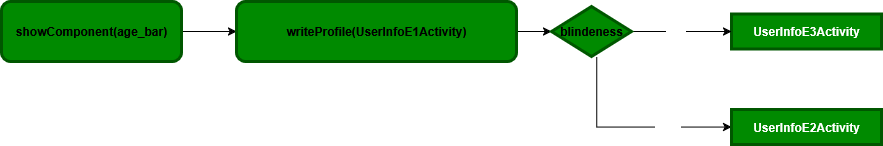

The diagram above was exported from draw.io. Its source (the exported page's mxGraphModel, read from the mxfile embedded in the PNG):
<mxGraphModel dx="1426" dy="799" grid="1" gridSize="10" guides="1" tooltips="1" connect="1" arrows="1" fold="1" page="1" pageScale="1" pageWidth="850" pageHeight="1100" math="0" shadow="0">
  <root>
    <mxCell id="0" />
    <mxCell id="1" parent="0" />
    <mxCell id="ej6P1_GJgWXw-MJ07FGV-17" value="" style="edgeStyle=orthogonalEdgeStyle;rounded=0;orthogonalLoop=1;jettySize=auto;html=1;" edge="1" parent="1" source="ej6P1_GJgWXw-MJ07FGV-15" target="ej6P1_GJgWXw-MJ07FGV-16">
      <mxGeometry relative="1" as="geometry" />
    </mxCell>
    <mxCell id="ej6P1_GJgWXw-MJ07FGV-15" value="showComponent(age_bar)" style="rounded=1;whiteSpace=wrap;html=1;fillColor=#008a00;fontColor=light-dark(#000000,#FFFFFF);strokeColor=light-dark(#005700,#000000);strokeWidth=3;fontStyle=1" vertex="1" parent="1">
      <mxGeometry x="50" y="450" width="180" height="60" as="geometry" />
    </mxCell>
    <mxCell id="ej6P1_GJgWXw-MJ07FGV-25" value="" style="edgeStyle=orthogonalEdgeStyle;rounded=0;orthogonalLoop=1;jettySize=auto;html=1;" edge="1" parent="1" source="ej6P1_GJgWXw-MJ07FGV-16" target="ej6P1_GJgWXw-MJ07FGV-23">
      <mxGeometry relative="1" as="geometry" />
    </mxCell>
    <mxCell id="ej6P1_GJgWXw-MJ07FGV-16" value="writeProfile(UserInfoE1Activity)" style="rounded=1;whiteSpace=wrap;html=1;fillColor=#008a00;fontColor=light-dark(#000000,#FFFFFF);strokeColor=light-dark(#005700,#000000);strokeWidth=3;fontStyle=1" vertex="1" parent="1">
      <mxGeometry x="285" y="450" width="280" height="60" as="geometry" />
    </mxCell>
    <mxCell id="ej6P1_GJgWXw-MJ07FGV-18" value="UserInfoE3Activity" style="rounded=0;whiteSpace=wrap;html=1;fillColor=#008a00;fontColor=light-dark(#FFFFFF,#FFFFFF);strokeColor=light-dark(#005700,#000000);strokeWidth=3;fontStyle=1" vertex="1" parent="1">
      <mxGeometry x="780" y="462.5" width="150" height="35" as="geometry" />
    </mxCell>
    <mxCell id="ej6P1_GJgWXw-MJ07FGV-19" value="" style="edgeStyle=orthogonalEdgeStyle;rounded=0;orthogonalLoop=1;jettySize=auto;html=1;" edge="1" parent="1" source="ej6P1_GJgWXw-MJ07FGV-23" target="ej6P1_GJgWXw-MJ07FGV-18">
      <mxGeometry relative="1" as="geometry" />
    </mxCell>
    <mxCell id="ej6P1_GJgWXw-MJ07FGV-20" value="true" style="edgeLabel;html=1;align=center;verticalAlign=middle;resizable=0;points=[];fontColor=light-dark(#FFFFFF,#FFFFFF);fontStyle=1" vertex="1" connectable="0" parent="ej6P1_GJgWXw-MJ07FGV-19">
      <mxGeometry x="-0.1359" y="-2" relative="1" as="geometry">
        <mxPoint as="offset" />
      </mxGeometry>
    </mxCell>
    <mxCell id="ej6P1_GJgWXw-MJ07FGV-21" style="edgeStyle=orthogonalEdgeStyle;rounded=0;orthogonalLoop=1;jettySize=auto;html=1;entryX=0;entryY=0.5;entryDx=0;entryDy=0;exitX=0.566;exitY=1.004;exitDx=0;exitDy=0;exitPerimeter=0;" edge="1" parent="1" source="ej6P1_GJgWXw-MJ07FGV-23" target="ej6P1_GJgWXw-MJ07FGV-24">
      <mxGeometry relative="1" as="geometry" />
    </mxCell>
    <mxCell id="ej6P1_GJgWXw-MJ07FGV-22" value="false" style="edgeLabel;html=1;align=center;verticalAlign=middle;resizable=0;points=[];fontColor=light-dark(#FFFFFF,#FFFFFF);fontStyle=1" vertex="1" connectable="0" parent="ej6P1_GJgWXw-MJ07FGV-21">
      <mxGeometry x="0.3739" y="-1" relative="1" as="geometry">
        <mxPoint as="offset" />
      </mxGeometry>
    </mxCell>
    <mxCell id="ej6P1_GJgWXw-MJ07FGV-23" value="blindeness" style="rhombus;whiteSpace=wrap;html=1;fillColor=#008a00;fontColor=light-dark(#000000,#FFFFFF);strokeColor=light-dark(#005700,#000000);strokeWidth=3;fontStyle=1" vertex="1" parent="1">
      <mxGeometry x="600" y="455" width="80" height="50" as="geometry" />
    </mxCell>
    <mxCell id="ej6P1_GJgWXw-MJ07FGV-24" value="UserInfoE2Activity" style="rounded=0;whiteSpace=wrap;html=1;fillColor=#008a00;fontColor=light-dark(#FFFFFF,#FFFFFF);strokeColor=light-dark(#005700,#000000);strokeWidth=3;fontStyle=1" vertex="1" parent="1">
      <mxGeometry x="780" y="558" width="150" height="35" as="geometry" />
    </mxCell>
  </root>
</mxGraphModel>